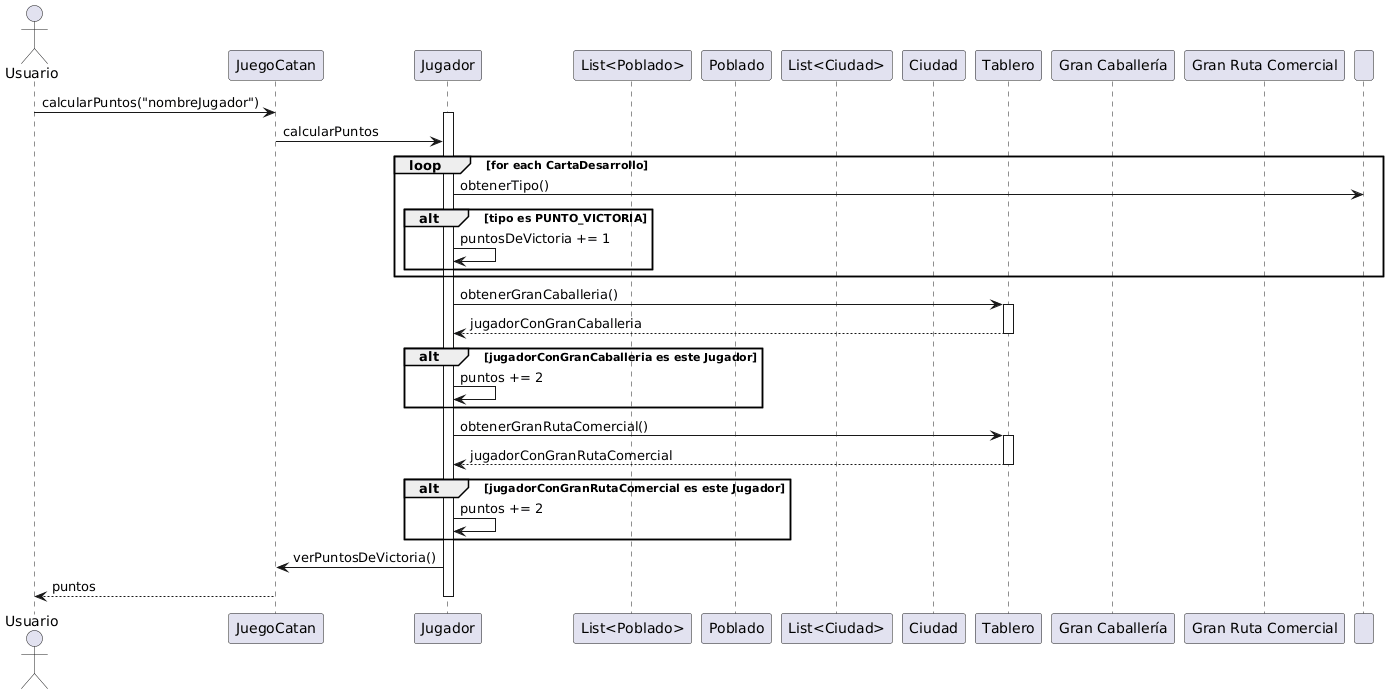

The diagram above was rendered by PlantUML. Its source (embedded in the PNG):
@startuml
actor Usuario as U
participant JuegoCatan as G
participant Jugador as J
participant "List<Poblado>" as LP
participant Poblado as P
participant "List<Ciudad>" as LC
participant Ciudad as C
participant Tablero as T
participant "Gran Caballería" as GC
participant "Gran Ruta Comercial" as GRC


U -> G: calcularPuntos("nombreJugador")
activate J
G -> J: calcularPuntos


loop for each CartaDesarrollo
    J -> " ": obtenerTipo()
    alt tipo es PUNTO_VICTORIA
        J -> J: puntosDeVictoria += 1
    end
end

J -> T: obtenerGranCaballeria()
activate T
T --> J: jugadorConGranCaballeria
deactivate T
alt jugadorConGranCaballeria es este Jugador
    J -> J: puntos += 2
end

J -> T: obtenerGranRutaComercial()
activate T
T --> J: jugadorConGranRutaComercial
deactivate T
alt jugadorConGranRutaComercial es este Jugador
    J -> J: puntos += 2
end
J -> G: verPuntosDeVictoria()
G --> U: puntos
deactivate J
@enduml